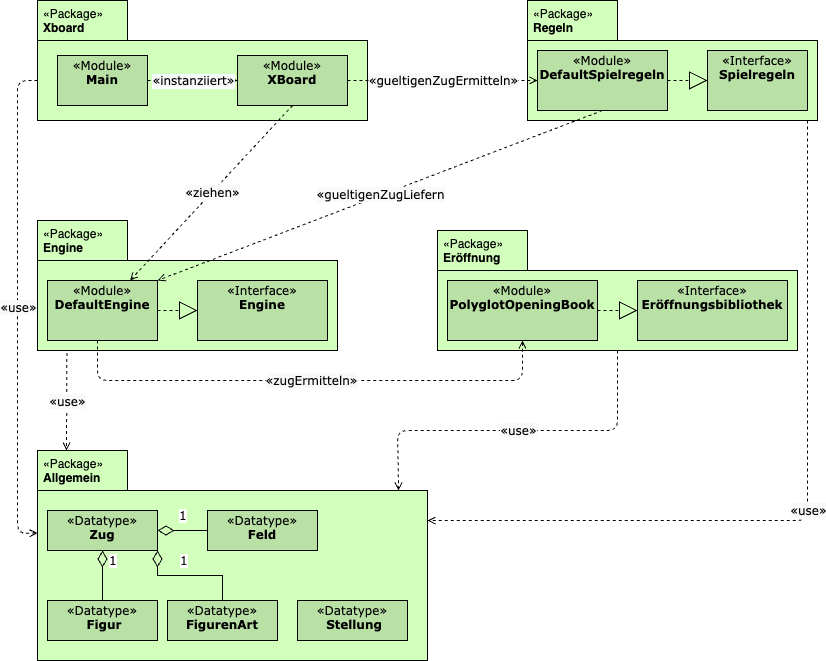

The diagram above was exported from draw.io. Its source (the exported page's mxGraphModel, read from the mxfile embedded in the PNG):
<mxGraphModel dx="1430" dy="906" grid="1" gridSize="10" guides="1" tooltips="1" connect="1" arrows="1" fold="1" page="1" pageScale="1" pageWidth="827" pageHeight="1169" math="0" shadow="0">
  <root>
    <mxCell id="0" />
    <mxCell id="1" parent="0" />
    <mxCell id="2" value="&lt;span class=&quot;char&quot; style=&quot;font-weight: 400;&quot;&gt;&lt;span class=&quot;vchar&quot; id=&quot;char-node&quot;&gt;«Package&lt;/span&gt;&lt;/span&gt;&lt;span class=&quot;char&quot; style=&quot;font-weight: 400;&quot;&gt;&lt;span class=&quot;vchar&quot; id=&quot;char-node&quot;&gt;»&lt;br&gt;&lt;div&gt;&lt;b&gt;Engine&lt;/b&gt;&lt;/div&gt;&lt;/span&gt;&lt;/span&gt;" style="shape=folder;tabWidth=90;tabHeight=40;tabPosition=left;html=1;align=left;verticalAlign=top;labelPosition=center;verticalLabelPosition=middle;fontSize=12;fontFamily=Helvetica;spacingRight=10;spacingLeft=4;fillColor=#D3FFBC;" parent="1" vertex="1">
      <mxGeometry x="30" y="340" width="300" height="130" as="geometry" />
    </mxCell>
    <mxCell id="3" value="&lt;span class=&quot;char&quot; style=&quot;font-weight: 400;&quot;&gt;&lt;span class=&quot;vchar&quot; id=&quot;char-node&quot;&gt;«Package&lt;/span&gt;&lt;/span&gt;&lt;span class=&quot;char&quot; style=&quot;font-weight: 400;&quot;&gt;&lt;span class=&quot;vchar&quot; id=&quot;char-node&quot;&gt;»&lt;br&gt;&lt;div&gt;&lt;b&gt;Eröffnung&lt;/b&gt;&lt;/div&gt;&lt;/span&gt;&lt;/span&gt;" style="shape=folder;tabWidth=90;tabHeight=40;tabPosition=left;html=1;align=left;verticalAlign=top;labelPosition=center;verticalLabelPosition=middle;fontSize=12;fontFamily=Helvetica;spacingRight=10;spacingLeft=4;fillColor=#D3FFBC;" parent="1" vertex="1">
      <mxGeometry x="430" y="350" width="360" height="120" as="geometry" />
    </mxCell>
    <mxCell id="4" value="&lt;span class=&quot;char&quot; style=&quot;font-weight: 400;&quot;&gt;&lt;span class=&quot;vchar&quot; id=&quot;char-node&quot;&gt;«Package&lt;/span&gt;&lt;/span&gt;&lt;span class=&quot;char&quot; style=&quot;font-weight: 400;&quot;&gt;&lt;span class=&quot;vchar&quot; id=&quot;char-node&quot;&gt;»&lt;br&gt;&lt;div&gt;&lt;b&gt;Regeln&lt;/b&gt;&lt;/div&gt;&lt;/span&gt;&lt;/span&gt;" style="shape=folder;tabWidth=90;tabHeight=40;tabPosition=left;html=1;align=left;verticalAlign=top;labelPosition=center;verticalLabelPosition=middle;fontSize=12;fontFamily=Helvetica;spacingRight=10;spacingLeft=4;fillColor=#D3FFBC;" parent="1" vertex="1">
      <mxGeometry x="520" y="120" width="290" height="120" as="geometry" />
    </mxCell>
    <mxCell id="7" value="&lt;p style=&quot;margin: 0px ; margin-top: 4px ; text-align: center&quot;&gt;&lt;font&gt;&lt;span class=&quot;char&quot;&gt;&lt;span class=&quot;vchar&quot; id=&quot;char-node&quot;&gt;«Module&lt;/span&gt;&lt;/span&gt;&lt;span class=&quot;char&quot;&gt;&lt;span class=&quot;vchar&quot; id=&quot;char-node&quot;&gt;»&lt;br&gt;&lt;/span&gt;&lt;/span&gt;&lt;/font&gt;&lt;/p&gt;&lt;div style=&quot;text-align: center&quot;&gt;&lt;b&gt;DefaultEngine&lt;/b&gt;&lt;/div&gt;&lt;p style=&quot;margin: 0px 0px 0px 4px&quot;&gt;&lt;br&gt;&lt;/p&gt;" style="verticalAlign=top;align=center;overflow=fill;fontSize=12;fontFamily=Verdana;html=1;spacingRight=0;fillColor=#B9E0A5;" parent="1" vertex="1">
      <mxGeometry x="40" y="400" width="110" height="60" as="geometry" />
    </mxCell>
    <mxCell id="9" value="&lt;p style=&quot;margin: 0px ; margin-top: 4px ; text-align: center&quot;&gt;&lt;font&gt;&lt;span class=&quot;char&quot;&gt;&lt;span class=&quot;vchar&quot; id=&quot;char-node&quot;&gt;«Interface&lt;/span&gt;&lt;/span&gt;&lt;span class=&quot;char&quot;&gt;&lt;span class=&quot;vchar&quot; id=&quot;char-node&quot;&gt;»&lt;br&gt;&lt;/span&gt;&lt;/span&gt;&lt;/font&gt;&lt;/p&gt;&lt;div style=&quot;text-align: center&quot;&gt;&lt;b&gt;&lt;font&gt;Eröffnungsbibliothek&lt;/font&gt;&lt;/b&gt;&lt;/div&gt;&lt;div style=&quot;text-align: center&quot;&gt;&lt;b&gt;&lt;font&gt;&lt;br&gt;&lt;/font&gt;&lt;/b&gt;&lt;/div&gt;&lt;p style=&quot;margin: 0px 0px 0px 4px&quot;&gt;&lt;br&gt;&lt;/p&gt;" style="verticalAlign=top;align=left;overflow=fill;fontSize=12;fontFamily=Verdana;html=1;fillColor=#B9E0A5;" parent="1" vertex="1">
      <mxGeometry x="630" y="400" width="150" height="60" as="geometry" />
    </mxCell>
    <mxCell id="10" value="&lt;p style=&quot;margin: 0px ; margin-top: 4px ; text-align: center&quot;&gt;&lt;font&gt;&lt;span class=&quot;char&quot;&gt;&lt;span class=&quot;vchar&quot; id=&quot;char-node&quot;&gt;«Module&lt;/span&gt;&lt;/span&gt;&lt;span class=&quot;char&quot;&gt;&lt;span class=&quot;vchar&quot; id=&quot;char-node&quot;&gt;»&lt;br&gt;&lt;/span&gt;&lt;/span&gt;&lt;/font&gt;&lt;/p&gt;&lt;div style=&quot;text-align: center&quot;&gt;&lt;b&gt;&lt;font&gt;PolyglotOpeningBook&lt;/font&gt;&lt;/b&gt;&lt;/div&gt;&lt;p style=&quot;margin: 0px 0px 0px 4px&quot;&gt;&lt;br&gt;&lt;/p&gt;" style="verticalAlign=top;align=center;overflow=fill;fontSize=12;fontFamily=Verdana;html=1;spacingRight=0;fillColor=#B9E0A5;" parent="1" vertex="1">
      <mxGeometry x="440" y="400" width="150" height="60" as="geometry" />
    </mxCell>
    <mxCell id="20" value="&lt;p style=&quot;margin: 0px ; margin-top: 4px ; text-align: center&quot;&gt;&lt;font&gt;&lt;span class=&quot;char&quot;&gt;&lt;span class=&quot;vchar&quot; id=&quot;char-node&quot;&gt;«Interface&lt;/span&gt;&lt;/span&gt;&lt;span class=&quot;char&quot;&gt;&lt;span class=&quot;vchar&quot; id=&quot;char-node&quot;&gt;»&lt;br&gt;&lt;/span&gt;&lt;/span&gt;&lt;/font&gt;&lt;/p&gt;&lt;div style=&quot;text-align: center&quot;&gt;&lt;b&gt;Spielregeln&lt;/b&gt;&lt;/div&gt;&lt;p style=&quot;margin: 0px 0px 0px 4px&quot;&gt;&lt;br&gt;&lt;/p&gt;" style="verticalAlign=top;align=left;overflow=fill;fontSize=12;fontFamily=Verdana;html=1;fillColor=#B9E0A5;" parent="1" vertex="1">
      <mxGeometry x="700" y="170" width="100" height="60" as="geometry" />
    </mxCell>
    <mxCell id="5" value="&lt;span class=&quot;char&quot; style=&quot;font-weight: 400;&quot;&gt;&lt;span class=&quot;vchar&quot; id=&quot;char-node&quot;&gt;«Package&lt;/span&gt;&lt;/span&gt;&lt;span class=&quot;char&quot; style=&quot;font-weight: 400;&quot;&gt;&lt;span class=&quot;vchar&quot; id=&quot;char-node&quot;&gt;»&lt;br&gt;&lt;div&gt;&lt;b&gt;Xboard&lt;/b&gt;&lt;/div&gt;&lt;/span&gt;&lt;/span&gt;" style="shape=folder;tabWidth=90;tabHeight=40;tabPosition=left;html=1;align=left;verticalAlign=top;labelPosition=center;verticalLabelPosition=middle;fontSize=12;fontFamily=Helvetica;spacingRight=10;spacingLeft=4;fillColor=#D3FFBC;" parent="1" vertex="1">
      <mxGeometry x="30" y="120" width="330" height="120" as="geometry" />
    </mxCell>
    <mxCell id="12" value="&lt;p style=&quot;margin: 0px ; margin-top: 4px ; text-align: center&quot;&gt;&lt;font&gt;&lt;span class=&quot;char&quot;&gt;&lt;span class=&quot;vchar&quot; id=&quot;char-node&quot;&gt;«Module&lt;/span&gt;&lt;/span&gt;&lt;span class=&quot;char&quot;&gt;&lt;span class=&quot;vchar&quot; id=&quot;char-node&quot;&gt;»&lt;br&gt;&lt;/span&gt;&lt;/span&gt;&lt;/font&gt;&lt;/p&gt;&lt;div style=&quot;text-align: center&quot;&gt;&lt;b&gt;&lt;font&gt;Main&lt;/font&gt;&lt;/b&gt;&lt;/div&gt;&lt;p style=&quot;margin: 0px 0px 0px 4px&quot;&gt;&lt;br&gt;&lt;/p&gt;" style="verticalAlign=top;align=center;overflow=fill;fontSize=12;fontFamily=Verdana;html=1;spacingRight=0;fillColor=#B9E0A5;" parent="1" vertex="1">
      <mxGeometry x="50" y="175" width="90" height="50" as="geometry" />
    </mxCell>
    <mxCell id="13" value="&lt;p style=&quot;margin: 0px ; margin-top: 4px ; text-align: center&quot;&gt;&lt;font&gt;&lt;span class=&quot;char&quot;&gt;&lt;span class=&quot;vchar&quot; id=&quot;char-node&quot;&gt;«Module&lt;/span&gt;&lt;/span&gt;&lt;span class=&quot;char&quot;&gt;&lt;span class=&quot;vchar&quot; id=&quot;char-node&quot;&gt;»&lt;br&gt;&lt;/span&gt;&lt;/span&gt;&lt;/font&gt;&lt;/p&gt;&lt;div style=&quot;text-align: center&quot;&gt;&lt;b&gt;XBoard&lt;/b&gt;&lt;/div&gt;&lt;p style=&quot;margin: 0px 0px 0px 4px&quot;&gt;&lt;br&gt;&lt;/p&gt;" style="verticalAlign=top;align=center;overflow=fill;fontSize=12;fontFamily=Verdana;html=1;spacingRight=0;fillColor=#B9E0A5;" parent="1" vertex="1">
      <mxGeometry x="230" y="175" width="110" height="50" as="geometry" />
    </mxCell>
    <mxCell id="26" value="" style="endArrow=open;html=1;fillColor=#000000;fontFamily=Verdana;fontSize=12;endFill=0;dashed=1;entryX=0;entryY=0.5;entryDx=0;entryDy=0;exitX=1;exitY=0.5;exitDx=0;exitDy=0;" parent="1" source="12" target="13" edge="1">
      <mxGeometry relative="1" as="geometry">
        <mxPoint x="360" y="400" as="sourcePoint" />
        <mxPoint x="460" y="400" as="targetPoint" />
      </mxGeometry>
    </mxCell>
    <mxCell id="27" value="&lt;span style=&quot;background-color: rgb(248, 249, 250);&quot;&gt;&lt;span style=&quot;font-size: 12px;&quot;&gt;«instanziiert»&lt;/span&gt;&lt;/span&gt;" style="edgeLabel;resizable=0;html=1;align=center;verticalAlign=middle;fontFamily=Verdana;" parent="26" connectable="0" vertex="1">
      <mxGeometry relative="1" as="geometry" />
    </mxCell>
    <mxCell id="28" value="&lt;p style=&quot;margin: 0px ; margin-top: 4px ; text-align: center&quot;&gt;&lt;font&gt;&lt;span class=&quot;char&quot;&gt;&lt;span class=&quot;vchar&quot; id=&quot;char-node&quot;&gt;«Module&lt;/span&gt;&lt;/span&gt;&lt;span class=&quot;char&quot;&gt;&lt;span class=&quot;vchar&quot; id=&quot;char-node&quot;&gt;»&lt;br&gt;&lt;/span&gt;&lt;/span&gt;&lt;/font&gt;&lt;/p&gt;&lt;div style=&quot;text-align: center&quot;&gt;&lt;b&gt;DefaultSpielregeln&lt;/b&gt;&lt;/div&gt;&lt;p style=&quot;margin: 0px 0px 0px 4px&quot;&gt;&lt;br&gt;&lt;/p&gt;" style="verticalAlign=top;align=center;overflow=fill;fontSize=12;fontFamily=Verdana;html=1;spacingRight=0;fillColor=#B9E0A5;" parent="1" vertex="1">
      <mxGeometry x="530" y="170" width="130" height="60" as="geometry" />
    </mxCell>
    <mxCell id="48" value="&lt;p style=&quot;margin: 0px ; margin-top: 4px ; text-align: center&quot;&gt;&lt;font&gt;&lt;span class=&quot;char&quot;&gt;&lt;span class=&quot;vchar&quot; id=&quot;char-node&quot;&gt;«Interface&lt;/span&gt;&lt;/span&gt;&lt;span class=&quot;char&quot;&gt;&lt;span class=&quot;vchar&quot; id=&quot;char-node&quot;&gt;»&lt;br&gt;&lt;/span&gt;&lt;/span&gt;&lt;/font&gt;&lt;/p&gt;&lt;div style=&quot;text-align: center&quot;&gt;&lt;b&gt;&lt;font&gt;Engine&lt;/font&gt;&lt;/b&gt;&lt;/div&gt;&lt;div style=&quot;text-align: center&quot;&gt;&lt;b&gt;&lt;font&gt;&lt;br&gt;&lt;/font&gt;&lt;/b&gt;&lt;/div&gt;&lt;p style=&quot;margin: 0px 0px 0px 4px&quot;&gt;&lt;br&gt;&lt;/p&gt;" style="verticalAlign=top;align=left;overflow=fill;fontSize=12;fontFamily=Verdana;html=1;fillColor=#B9E0A5;" parent="1" vertex="1">
      <mxGeometry x="190" y="400" width="130" height="60" as="geometry" />
    </mxCell>
    <mxCell id="51" value="" style="endArrow=open;html=1;fillColor=#000000;fontFamily=Verdana;fontSize=12;endFill=0;dashed=1;exitX=0.5;exitY=1;exitDx=0;exitDy=0;entryX=0.75;entryY=0;entryDx=0;entryDy=0;" parent="1" source="13" target="7" edge="1">
      <mxGeometry relative="1" as="geometry">
        <mxPoint x="460" y="320" as="sourcePoint" />
        <mxPoint x="280" y="380" as="targetPoint" />
      </mxGeometry>
    </mxCell>
    <mxCell id="52" value="&lt;span style=&quot;font-size: 12px; background-color: rgb(248, 249, 250);&quot;&gt;«ziehen»&lt;/span&gt;" style="edgeLabel;resizable=0;html=1;align=center;verticalAlign=middle;fontFamily=Verdana;" parent="51" connectable="0" vertex="1">
      <mxGeometry relative="1" as="geometry" />
    </mxCell>
    <mxCell id="53" value="" style="endArrow=open;html=1;fillColor=#000000;fontFamily=Verdana;fontSize=12;endFill=0;dashed=1;exitX=1;exitY=0.5;exitDx=0;exitDy=0;entryX=0;entryY=0.5;entryDx=0;entryDy=0;" parent="1" source="13" target="28" edge="1">
      <mxGeometry relative="1" as="geometry">
        <mxPoint x="305" y="235" as="sourcePoint" />
        <mxPoint x="510" y="200" as="targetPoint" />
      </mxGeometry>
    </mxCell>
    <mxCell id="54" value="&lt;span style=&quot;font-size: 12px; background-color: rgb(248, 249, 250);&quot;&gt;«gueltigenZugErmitteln»&lt;/span&gt;" style="edgeLabel;resizable=0;html=1;align=center;verticalAlign=middle;fontFamily=Verdana;" parent="53" connectable="0" vertex="1">
      <mxGeometry relative="1" as="geometry" />
    </mxCell>
    <mxCell id="55" value="" style="endArrow=open;html=1;fillColor=#000000;fontFamily=Verdana;fontSize=12;endFill=0;dashed=1;exitX=0.5;exitY=1;exitDx=0;exitDy=0;entryX=1;entryY=0;entryDx=0;entryDy=0;" parent="1" source="28" target="7" edge="1">
      <mxGeometry relative="1" as="geometry">
        <mxPoint x="350" y="210" as="sourcePoint" />
        <mxPoint x="520" y="210" as="targetPoint" />
      </mxGeometry>
    </mxCell>
    <mxCell id="56" value="&lt;span style=&quot;font-size: 12px; background-color: rgb(248, 249, 250);&quot;&gt;«gueltigenZugLiefern&lt;/span&gt;" style="edgeLabel;resizable=0;html=1;align=center;verticalAlign=middle;fontFamily=Verdana;" parent="55" connectable="0" vertex="1">
      <mxGeometry relative="1" as="geometry" />
    </mxCell>
    <mxCell id="57" value="" style="endArrow=open;html=1;fillColor=#000000;fontFamily=Verdana;fontSize=12;endFill=0;dashed=1;entryX=0.5;entryY=1;entryDx=0;entryDy=0;" parent="1" target="10" edge="1">
      <mxGeometry relative="1" as="geometry">
        <mxPoint x="90" y="460" as="sourcePoint" />
        <mxPoint x="440" y="520" as="targetPoint" />
        <Array as="points">
          <mxPoint x="90" y="500" />
          <mxPoint x="290" y="500" />
          <mxPoint x="515" y="500" />
        </Array>
      </mxGeometry>
    </mxCell>
    <mxCell id="58" value="&lt;span style=&quot;font-size: 12px; background-color: rgb(248, 249, 250);&quot;&gt;«zugErmitteln»&lt;/span&gt;" style="edgeLabel;resizable=0;html=1;align=center;verticalAlign=middle;fontFamily=Verdana;" parent="57" connectable="0" vertex="1">
      <mxGeometry relative="1" as="geometry" />
    </mxCell>
    <mxCell id="60" value="" style="endArrow=block;endSize=16;endFill=0;html=1;fillColor=#000000;fontFamily=Verdana;fontSize=12;dashed=1;exitX=1;exitY=0.5;exitDx=0;exitDy=0;" parent="1" source="10" edge="1">
      <mxGeometry width="160" relative="1" as="geometry">
        <mxPoint x="610" y="430" as="sourcePoint" />
        <mxPoint x="630" y="430" as="targetPoint" />
      </mxGeometry>
    </mxCell>
    <mxCell id="61" value="" style="endArrow=block;endSize=16;endFill=0;html=1;fillColor=#000000;fontFamily=Verdana;fontSize=12;dashed=1;exitX=1;exitY=0.5;exitDx=0;exitDy=0;entryX=0;entryY=0.5;entryDx=0;entryDy=0;" parent="1" source="7" target="48" edge="1">
      <mxGeometry width="160" relative="1" as="geometry">
        <mxPoint x="450" y="320" as="sourcePoint" />
        <mxPoint x="570" y="320" as="targetPoint" />
      </mxGeometry>
    </mxCell>
    <mxCell id="62" value="" style="endArrow=block;endSize=16;endFill=0;html=1;fillColor=#000000;fontFamily=Verdana;fontSize=12;dashed=1;exitX=1;exitY=0.5;exitDx=0;exitDy=0;entryX=0;entryY=0.5;entryDx=0;entryDy=0;" parent="1" source="28" target="20" edge="1">
      <mxGeometry width="160" relative="1" as="geometry">
        <mxPoint x="160" y="440" as="sourcePoint" />
        <mxPoint x="200" y="440" as="targetPoint" />
      </mxGeometry>
    </mxCell>
    <mxCell id="63" value="&lt;span class=&quot;char&quot; style=&quot;font-weight: 400;&quot;&gt;&lt;span class=&quot;vchar&quot; id=&quot;char-node&quot;&gt;«Package&lt;/span&gt;&lt;/span&gt;&lt;span class=&quot;char&quot; style=&quot;font-weight: 400;&quot;&gt;&lt;span class=&quot;vchar&quot; id=&quot;char-node&quot;&gt;»&lt;br&gt;&lt;div&gt;&lt;b&gt;Allgemein&lt;/b&gt;&lt;/div&gt;&lt;/span&gt;&lt;/span&gt;" style="shape=folder;tabWidth=90;tabHeight=40;tabPosition=left;html=1;align=left;verticalAlign=top;labelPosition=center;verticalLabelPosition=middle;fontSize=12;fontFamily=Helvetica;spacingRight=10;spacingLeft=4;fillColor=#D3FFBC;" parent="1" vertex="1">
      <mxGeometry x="30" y="570" width="390" height="210" as="geometry" />
    </mxCell>
    <mxCell id="64" value="&lt;p style=&quot;margin: 0px ; margin-top: 4px ; text-align: center&quot;&gt;&lt;font&gt;&lt;span class=&quot;char&quot;&gt;&lt;span class=&quot;vchar&quot; id=&quot;char-node&quot;&gt;«Datatype&lt;/span&gt;&lt;/span&gt;&lt;span class=&quot;char&quot;&gt;&lt;span class=&quot;vchar&quot; id=&quot;char-node&quot;&gt;»&lt;br&gt;&lt;/span&gt;&lt;/span&gt;&lt;/font&gt;&lt;/p&gt;&lt;div style=&quot;text-align: center&quot;&gt;&lt;b&gt;Zug&lt;/b&gt;&lt;/div&gt;&lt;p style=&quot;margin: 0px 0px 0px 4px&quot;&gt;&lt;br&gt;&lt;/p&gt;" style="verticalAlign=top;align=center;overflow=fill;fontSize=12;fontFamily=Verdana;html=1;spacingRight=0;fillColor=#B9E0A5;" parent="1" vertex="1">
      <mxGeometry x="40" y="630" width="110" height="40" as="geometry" />
    </mxCell>
    <mxCell id="66" value="&lt;p style=&quot;margin: 0px ; margin-top: 4px ; text-align: center&quot;&gt;&lt;font&gt;&lt;span class=&quot;char&quot;&gt;&lt;span class=&quot;vchar&quot; id=&quot;char-node&quot;&gt;«Datatype&lt;/span&gt;&lt;/span&gt;&lt;span class=&quot;char&quot;&gt;&lt;span class=&quot;vchar&quot; id=&quot;char-node&quot;&gt;»&lt;br&gt;&lt;/span&gt;&lt;/span&gt;&lt;/font&gt;&lt;/p&gt;&lt;div style=&quot;text-align: center&quot;&gt;&lt;b&gt;FigurenArt&lt;/b&gt;&lt;/div&gt;&lt;p style=&quot;margin: 0px 0px 0px 4px&quot;&gt;&lt;br&gt;&lt;/p&gt;" style="verticalAlign=top;align=center;overflow=fill;fontSize=12;fontFamily=Verdana;html=1;spacingRight=0;fillColor=#B9E0A5;" parent="1" vertex="1">
      <mxGeometry x="160" y="720" width="110" height="40" as="geometry" />
    </mxCell>
    <mxCell id="67" value="&lt;p style=&quot;margin: 0px ; margin-top: 4px ; text-align: center&quot;&gt;&lt;font&gt;&lt;span class=&quot;char&quot;&gt;&lt;span class=&quot;vchar&quot; id=&quot;char-node&quot;&gt;«Datatype&lt;/span&gt;&lt;/span&gt;&lt;span class=&quot;char&quot;&gt;&lt;span class=&quot;vchar&quot; id=&quot;char-node&quot;&gt;»&lt;br&gt;&lt;/span&gt;&lt;/span&gt;&lt;/font&gt;&lt;/p&gt;&lt;p style=&quot;margin: 0px 0px 0px 4px&quot;&gt;&lt;b&gt;Figur&lt;/b&gt;&lt;/p&gt;" style="verticalAlign=top;align=center;overflow=fill;fontSize=12;fontFamily=Verdana;html=1;spacingRight=0;fillColor=#B9E0A5;" parent="1" vertex="1">
      <mxGeometry x="40" y="720" width="110" height="40" as="geometry" />
    </mxCell>
    <mxCell id="68" value="&lt;p style=&quot;margin: 0px ; margin-top: 4px ; text-align: center&quot;&gt;&lt;font&gt;&lt;span class=&quot;char&quot;&gt;&lt;span class=&quot;vchar&quot; id=&quot;char-node&quot;&gt;«Datatype&lt;/span&gt;&lt;/span&gt;&lt;span class=&quot;char&quot;&gt;&lt;span class=&quot;vchar&quot; id=&quot;char-node&quot;&gt;»&lt;br&gt;&lt;/span&gt;&lt;/span&gt;&lt;/font&gt;&lt;/p&gt;&lt;div style=&quot;text-align: center&quot;&gt;&lt;b&gt;Feld&lt;/b&gt;&lt;/div&gt;&lt;p style=&quot;margin: 0px 0px 0px 4px&quot;&gt;&lt;br&gt;&lt;/p&gt;" style="verticalAlign=top;align=center;overflow=fill;fontSize=12;fontFamily=Verdana;html=1;spacingRight=0;fillColor=#B9E0A5;" parent="1" vertex="1">
      <mxGeometry x="200" y="630" width="110" height="40" as="geometry" />
    </mxCell>
    <mxCell id="69" value="1" style="endArrow=none;html=1;endSize=12;startArrow=diamondThin;startSize=14;startFill=0;edgeStyle=orthogonalEdgeStyle;align=left;verticalAlign=bottom;dashed=0;fillColor=#000000;fontFamily=Verdana;fontSize=12;endFill=0;rounded=0;exitX=0.5;exitY=1;exitDx=0;exitDy=0;entryX=0.5;entryY=0;entryDx=0;entryDy=0;" parent="1" source="64" target="67" edge="1">
      <mxGeometry x="-0.2" y="5" relative="1" as="geometry">
        <mxPoint x="270" y="710" as="sourcePoint" />
        <mxPoint x="410" y="660" as="targetPoint" />
        <mxPoint as="offset" />
      </mxGeometry>
    </mxCell>
    <mxCell id="70" value="1" style="endArrow=none;html=1;endSize=12;startArrow=diamondThin;startSize=14;startFill=0;edgeStyle=orthogonalEdgeStyle;align=left;verticalAlign=bottom;dashed=0;fillColor=#000000;fontFamily=Verdana;fontSize=12;endFill=0;rounded=0;exitX=1;exitY=0.5;exitDx=0;exitDy=0;entryX=0;entryY=0.5;entryDx=0;entryDy=0;" parent="1" source="64" target="68" edge="1">
      <mxGeometry x="-0.2" y="5" relative="1" as="geometry">
        <mxPoint x="105" y="680" as="sourcePoint" />
        <mxPoint x="105" y="730" as="targetPoint" />
        <mxPoint as="offset" />
      </mxGeometry>
    </mxCell>
    <mxCell id="71" value="1" style="endArrow=none;html=1;endSize=12;startArrow=diamondThin;startSize=14;startFill=0;edgeStyle=orthogonalEdgeStyle;align=left;verticalAlign=bottom;dashed=0;fillColor=#000000;fontFamily=Verdana;fontSize=12;endFill=0;rounded=0;exitX=1;exitY=1;exitDx=0;exitDy=0;entryX=0.5;entryY=0;entryDx=0;entryDy=0;" parent="1" source="64" target="66" edge="1">
      <mxGeometry x="-0.2" y="5" relative="1" as="geometry">
        <mxPoint x="160" y="660" as="sourcePoint" />
        <mxPoint x="230" y="660" as="targetPoint" />
        <mxPoint as="offset" />
      </mxGeometry>
    </mxCell>
    <mxCell id="72" value="&lt;p style=&quot;margin: 0px ; margin-top: 4px ; text-align: center&quot;&gt;&lt;font&gt;&lt;span class=&quot;char&quot;&gt;&lt;span class=&quot;vchar&quot; id=&quot;char-node&quot;&gt;«Datatype&lt;/span&gt;&lt;/span&gt;&lt;span class=&quot;char&quot;&gt;&lt;span class=&quot;vchar&quot; id=&quot;char-node&quot;&gt;»&lt;br&gt;&lt;/span&gt;&lt;/span&gt;&lt;/font&gt;&lt;/p&gt;&lt;p style=&quot;margin: 0px 0px 0px 4px&quot;&gt;&lt;b&gt;Stellung&lt;/b&gt;&lt;/p&gt;" style="verticalAlign=top;align=center;overflow=fill;fontSize=12;fontFamily=Verdana;html=1;spacingRight=0;fillColor=#B9E0A5;" parent="1" vertex="1">
      <mxGeometry x="290" y="720" width="110" height="40" as="geometry" />
    </mxCell>
    <mxCell id="77" value="" style="endArrow=open;html=1;fillColor=#000000;fontFamily=Verdana;fontSize=12;endFill=0;dashed=1;exitX=0;exitY=0;exitDx=0;exitDy=80;exitPerimeter=0;entryX=0;entryY=0;entryDx=0;entryDy=82.5;entryPerimeter=0;" parent="1" source="5" target="63" edge="1">
      <mxGeometry relative="1" as="geometry">
        <mxPoint x="460" y="400" as="sourcePoint" />
        <mxPoint x="10" y="670" as="targetPoint" />
        <Array as="points">
          <mxPoint x="10" y="200" />
          <mxPoint x="10" y="420" />
          <mxPoint x="10" y="653" />
        </Array>
      </mxGeometry>
    </mxCell>
    <mxCell id="78" value="&lt;span style=&quot;font-size: 12px; background-color: rgb(248, 249, 250);&quot;&gt;«use»&lt;/span&gt;" style="edgeLabel;resizable=0;html=1;align=center;verticalAlign=middle;fontFamily=Verdana;fillColor=#D3FFBC;" parent="77" connectable="0" vertex="1">
      <mxGeometry relative="1" as="geometry" />
    </mxCell>
    <mxCell id="81" value="" style="endArrow=open;html=1;fillColor=#000000;fontFamily=Verdana;fontSize=12;endFill=0;dashed=1;exitX=0.098;exitY=1.019;exitDx=0;exitDy=0;exitPerimeter=0;" parent="1" source="2" edge="1">
      <mxGeometry relative="1" as="geometry">
        <mxPoint x="460" y="400" as="sourcePoint" />
        <mxPoint x="59" y="570" as="targetPoint" />
      </mxGeometry>
    </mxCell>
    <mxCell id="82" value="&lt;span style=&quot;font-size: 12px; background-color: rgb(248, 249, 250);&quot;&gt;«use»&lt;/span&gt;" style="edgeLabel;resizable=0;html=1;align=center;verticalAlign=middle;fontFamily=Verdana;fillColor=#D3FFBC;" parent="81" connectable="0" vertex="1">
      <mxGeometry relative="1" as="geometry" />
    </mxCell>
    <mxCell id="83" value="" style="endArrow=open;html=1;fillColor=#000000;fontFamily=Verdana;fontSize=12;endFill=0;dashed=1;exitX=0.5;exitY=1;exitDx=0;exitDy=0;exitPerimeter=0;entryX=0.926;entryY=0.191;entryDx=0;entryDy=0;entryPerimeter=0;" parent="1" source="3" target="63" edge="1">
      <mxGeometry relative="1" as="geometry">
        <mxPoint x="69.40000000000009" y="482.47" as="sourcePoint" />
        <mxPoint x="390" y="530" as="targetPoint" />
        <Array as="points">
          <mxPoint x="610" y="550" />
          <mxPoint x="390" y="550" />
        </Array>
      </mxGeometry>
    </mxCell>
    <mxCell id="84" value="&lt;span style=&quot;font-size: 12px; background-color: rgb(248, 249, 250);&quot;&gt;«use»&lt;/span&gt;" style="edgeLabel;resizable=0;html=1;align=center;verticalAlign=middle;fontFamily=Verdana;fillColor=#D3FFBC;" parent="83" connectable="0" vertex="1">
      <mxGeometry relative="1" as="geometry" />
    </mxCell>
    <mxCell id="85" value="" style="endArrow=open;html=1;fillColor=#000000;fontFamily=Verdana;fontSize=12;endFill=0;dashed=1;" parent="1" edge="1">
      <mxGeometry relative="1" as="geometry">
        <mxPoint x="800" y="240" as="sourcePoint" />
        <mxPoint x="420" y="640" as="targetPoint" />
        <Array as="points">
          <mxPoint x="800" y="640" />
        </Array>
      </mxGeometry>
    </mxCell>
    <mxCell id="86" value="&lt;span style=&quot;font-size: 12px; background-color: rgb(248, 249, 250);&quot;&gt;«use»&lt;/span&gt;" style="edgeLabel;resizable=0;html=1;align=center;verticalAlign=middle;fontFamily=Verdana;fillColor=#D3FFBC;" parent="85" connectable="0" vertex="1">
      <mxGeometry relative="1" as="geometry" />
    </mxCell>
  </root>
</mxGraphModel>